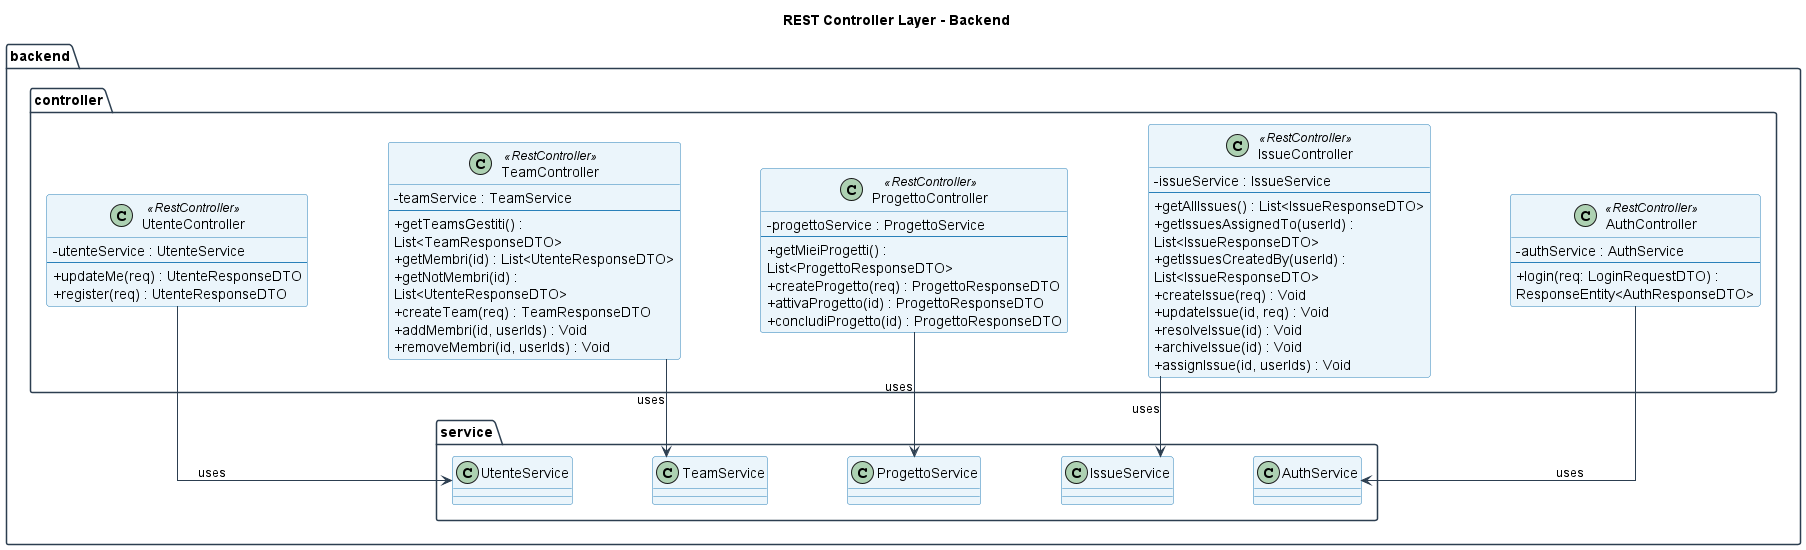

The diagram above was rendered by PlantUML. Its source (embedded in the PNG):
@startuml controller

skinparam linetype ortho
skinparam nodesep 80
skinparam ranksep 80
skinparam classAttributeIconSize 0
skinparam shadowing false
skinparam wrapWidth 300

skinparam package {
    BackgroundColor White
    BorderColor #2C3E50
}
skinparam class {
    BackgroundColor #EBF5FB
    BorderColor #2980B9
    ArrowColor #2C3E50
}

title REST Controller Layer - Backend

package "backend.controller" {

    class AuthController <<RestController>> {
        - authService : AuthService
        --
        + login(req: LoginRequestDTO) : ResponseEntity<AuthResponseDTO>
    }

    class IssueController <<RestController>> {
        - issueService : IssueService
        --
        + getAllIssues() : List<IssueResponseDTO>
        + getIssuesAssignedTo(userId) : List<IssueResponseDTO>
        + getIssuesCreatedBy(userId) : List<IssueResponseDTO>
        + createIssue(req) : Void
        + updateIssue(id, req) : Void
        + resolveIssue(id) : Void
        + archiveIssue(id) : Void
        + assignIssue(id, userIds) : Void
    }

    class ProgettoController <<RestController>> {
        - progettoService : ProgettoService
        --
        + getMieiProgetti() : List<ProgettoResponseDTO>
        + createProgetto(req) : ProgettoResponseDTO
        + attivaProgetto(id) : ProgettoResponseDTO
        + concludiProgetto(id) : ProgettoResponseDTO
    }

    class TeamController <<RestController>> {
        - teamService : TeamService
        --
        + getTeamsGestiti() : List<TeamResponseDTO>
        + getMembri(id) : List<UtenteResponseDTO>
        + getNotMembri(id) : List<UtenteResponseDTO>
        + createTeam(req) : TeamResponseDTO
        + addMembri(id, userIds) : Void
        + removeMembri(id, userIds) : Void
    }

    class UtenteController <<RestController>> {
        - utenteService : UtenteService
        --
        + updateMe(req) : UtenteResponseDTO
        + register(req) : UtenteResponseDTO
    }
}

package "backend.service" {
    class AuthService
    class IssueService
    class ProgettoService
    class TeamService
    class UtenteService
}

AuthController --> AuthService : uses
IssueController --> IssueService : uses
ProgettoController --> ProgettoService : uses
TeamController --> TeamService : uses
UtenteController --> UtenteService : uses

@enduml